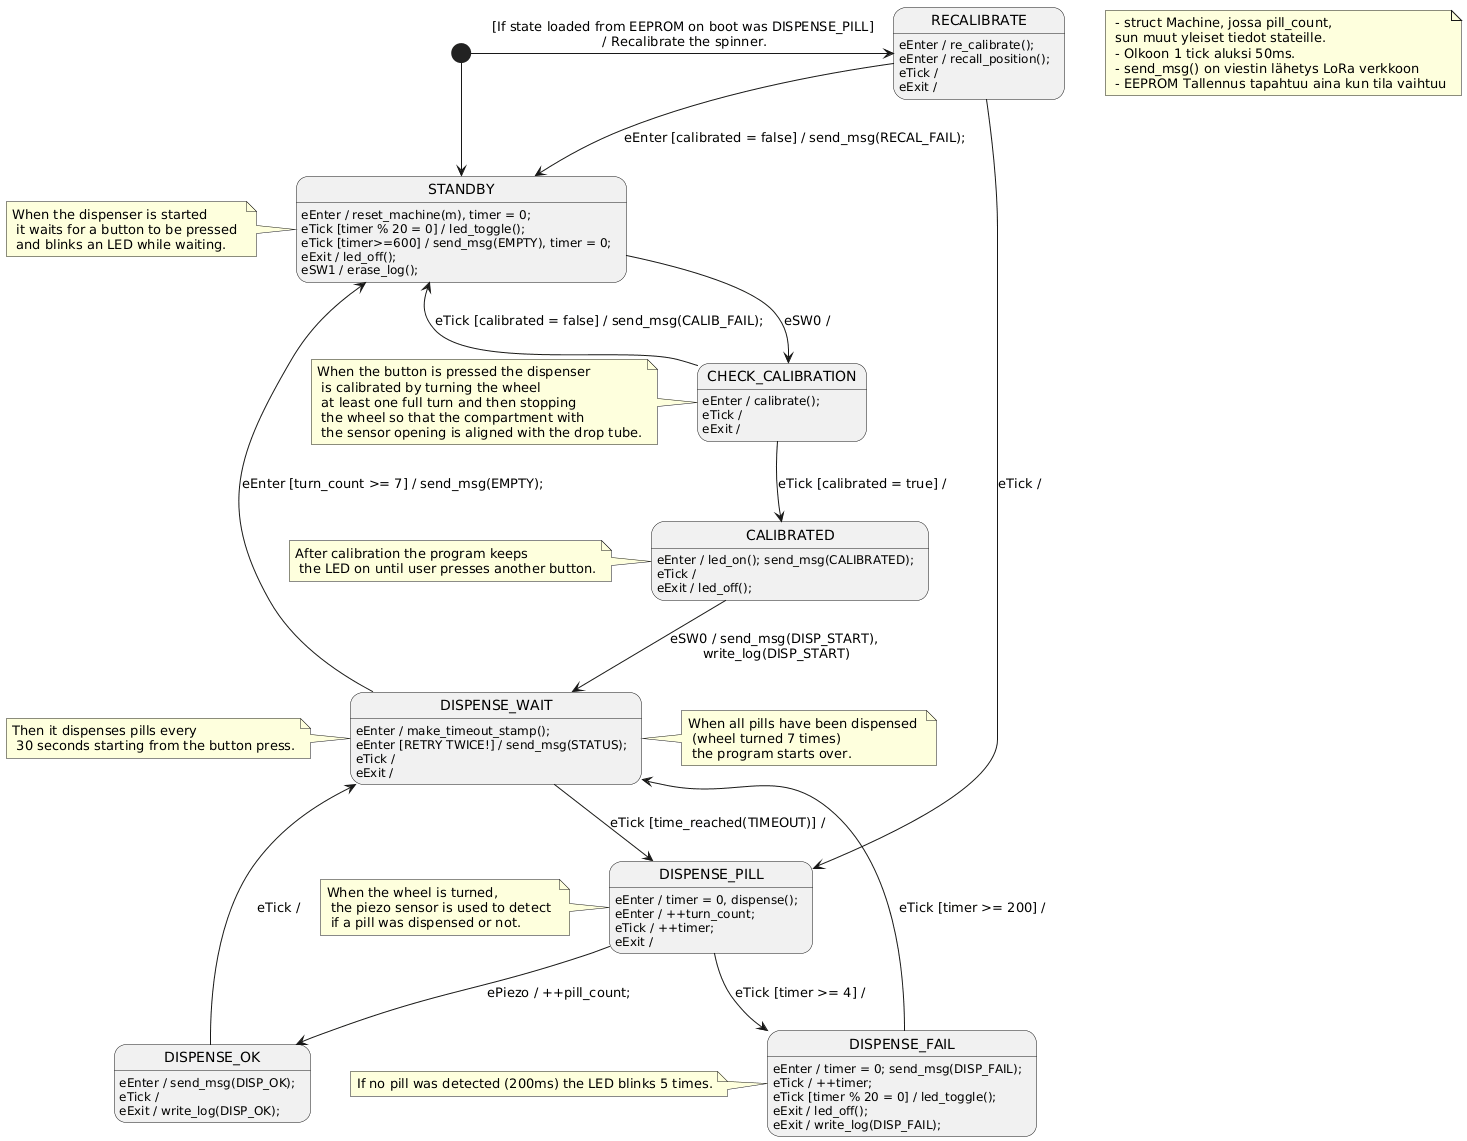

The diagram above was rendered by PlantUML. Its source (embedded in the PNG):
@startuml
[*] --> STANDBY
STANDBY : eEnter / reset_machine(m), timer = 0;
STANDBY : eTick [timer % 20 = 0] / led_toggle(); 
STANDBY : eTick [timer>=600] / send_msg(EMPTY), timer = 0;
STANDBY : eExit / led_off();
STANDBY : eSW1 / erase_log();
STANDBY --> CHECK_CALIBRATION : eSW0 /

[*] -> RECALIBRATE : [If state loaded from EEPROM on boot was DISPENSE_PILL]\n / Recalibrate the spinner.
RECALIBRATE : eEnter / re_calibrate();
RECALIBRATE : eEnter / recall_position();
RECALIBRATE : eTick /
RECALIBRATE : eExit /
RECALIBRATE --> STANDBY : eEnter [calibrated = false] / send_msg(RECAL_FAIL);
RECALIBRATE --> DISPENSE_PILL : eTick /


note " - struct Machine, jossa pill_count, \n sun muut yleiset tiedot stateille. \n - Olkoon 1 tick aluksi 50ms.\n - send_msg() on viestin lähetys LoRa verkkoon\n - EEPROM Tallennus tapahtuu aina kun tila vaihtuu" as N1
note left of STANDBY : When the dispenser is started \n it waits for a button to be pressed \n and blinks an LED while waiting.

CHECK_CALIBRATION : eEnter / calibrate();
CHECK_CALIBRATION : eTick / 
CHECK_CALIBRATION : eExit /
CHECK_CALIBRATION --> STANDBY : eTick [calibrated = false] / send_msg(CALIB_FAIL);
CHECK_CALIBRATION --> CALIBRATED : eTick [calibrated = true] /

note left of CHECK_CALIBRATION : When the button is pressed the dispenser \n is calibrated by turning the wheel \n at least one full turn and then stopping \n the wheel so that the compartment with \n the sensor opening is aligned with the drop tube.

CALIBRATED : eEnter / led_on(); send_msg(CALIBRATED);
CALIBRATED : eTick /
CALIBRATED : eExit / led_off();
CALIBRATED --> DISPENSE_WAIT : eSW0 / send_msg(DISP_START),\n write_log(DISP_START)

note left of CALIBRATED : After calibration the program keeps \n the LED on until user presses another button.

DISPENSE_WAIT : eEnter / make_timeout_stamp(); 
DISPENSE_WAIT : eEnter [RETRY TWICE!] / send_msg(STATUS);
DISPENSE_WAIT : eTick / 
DISPENSE_WAIT : eExit / 
DISPENSE_WAIT --> DISPENSE_PILL : eTick [time_reached(TIMEOUT)] /
DISPENSE_WAIT --> STANDBY : eEnter [turn_count >= 7] / send_msg(EMPTY);

note left of DISPENSE_WAIT : Then it dispenses pills every \n 30 seconds starting from the button press.
note right of DISPENSE_WAIT : When all pills have been dispensed \n (wheel turned 7 times) \n the program starts over.

DISPENSE_PILL : eEnter / timer = 0, dispense();
DISPENSE_PILL : eEnter / ++turn_count;
DISPENSE_PILL : eTick / ++timer;
DISPENSE_PILL : eExit /
DISPENSE_PILL --> DISPENSE_OK : ePiezo / ++pill_count;
DISPENSE_PILL --> DISPENSE_FAIL : eTick [timer >= 4] /

DISPENSE_OK : eEnter / send_msg(DISP_OK);
DISPENSE_OK : eTick /
DISPENSE_OK : eExit / write_log(DISP_OK);
DISPENSE_OK --> DISPENSE_WAIT : eTick /

note left of DISPENSE_PILL : When the wheel is turned, \n the piezo sensor is used to detect \n if a pill was dispensed or not.

DISPENSE_FAIL : eEnter / timer = 0; send_msg(DISP_FAIL);
DISPENSE_FAIL : eTick / ++timer;
DISPENSE_FAIL : eTick [timer % 20 = 0] / led_toggle();
DISPENSE_FAIL : eExit / led_off();
DISPENSE_FAIL : eExit / write_log(DISP_FAIL);
DISPENSE_FAIL --> DISPENSE_WAIT : eTick [timer >= 200] /

note left of DISPENSE_FAIL : If no pill was detected (200ms) the LED blinks 5 times.
@enduml